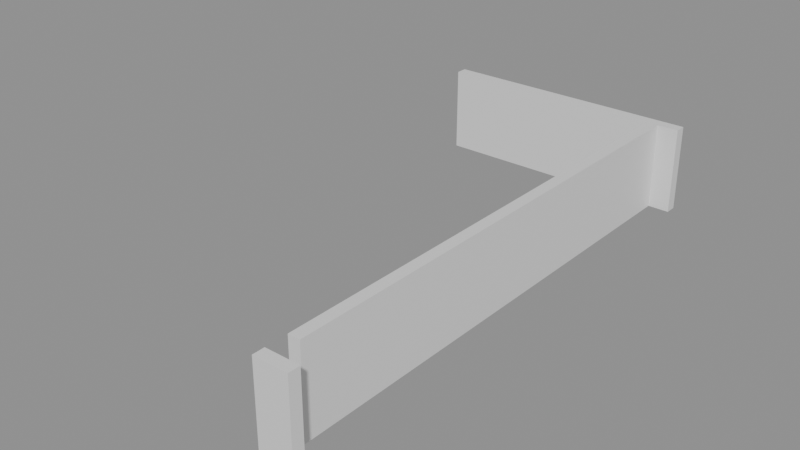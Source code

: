 # Source: building_lego.blend  (saved by Blender 5.0.119; exported with 4.5.12 LTS)
import bpy
from mathutils import Matrix  # noqa: F401  (used for matrix-valued properties, if any)

bpy.ops.wm.read_factory_settings(use_empty=True)
scene = bpy.context.scene
scene.name = 'Scene'

# ---- collections
col_01_paredes_externas = bpy.data.collections.new('01_Paredes_Externas'); scene.collection.children.link(col_01_paredes_externas)

# ---- materials (node trees are filled in below, after node groups)
mat_mat_parede_externa = bpy.data.materials.new('Mat_Parede_Externa')

# ---- material node trees
mat_mat_parede_externa.use_nodes = True; mat_mat_parede_externa.node_tree.nodes.clear()
_N = mat_mat_parede_externa.node_tree.nodes; _L = mat_mat_parede_externa.node_tree.links
n0 = _N.new('ShaderNodeBsdfPrincipled'); n0.name = 'BSDF - Pré-fundamentado'; n0.location = (-200, 100)
n1 = _N.new('ShaderNodeOutputMaterial'); n1.name = 'Saída de material'; n1.location = (200, 100)
_L.new(n0.outputs[0], n1.inputs[0])
n1.is_active_output = True

# ---- meshes
me_bloco_dungeon_wall_4759_2247_z22 = bpy.data.meshes.new('Bloco_dungeon_wall_4759_2247_z22')
me_bloco_dungeon_wall_4759_2247_z22.from_pydata([(-0.5, -0.175, -1.32), (0.5, -0.175, -1.32), (0.5, 0.175, -1.32), (-0.5, 0.175, -1.32), (-0.5, -0.175, 1.32), (0.5, -0.175, 1.32), (0.5, 0.175, 1.32), (-0.5, 0.175, 1.32)], [], [(0, 1, 2, 3), (4, 7, 6, 5), (0, 4, 5, 1), (2, 6, 7, 3), (0, 3, 7, 4), (1, 5, 6, 2)])
me_bloco_dungeon_wall_4759_2247_z22.materials.append(mat_mat_parede_externa)
me_bloco_dungeon_wall_4759_2247_z22.update()
me_bloco_dungeon_wall_4752_2263_z22 = bpy.data.meshes.new('Bloco_dungeon_wall_4752_2263_z22')
me_bloco_dungeon_wall_4752_2263_z22.from_pydata([(-0.5, -0.175, -1.32), (0.5, -0.175, -1.32), (0.5, 0.175, -1.32), (-0.5, 0.175, -1.32), (-0.5, -0.175, 1.32), (0.5, -0.175, 1.32), (0.5, 0.175, 1.32), (-0.5, 0.175, 1.32)], [], [(0, 1, 2, 3), (4, 7, 6, 5), (0, 4, 5, 1), (2, 6, 7, 3), (0, 3, 7, 4), (1, 5, 6, 2)])
me_bloco_dungeon_wall_4752_2263_z22.materials.append(mat_mat_parede_externa)
me_bloco_dungeon_wall_4752_2263_z22.update()
me_bloco_dungeon_wall_4753_2263_z22 = bpy.data.meshes.new('Bloco_dungeon_wall_4753_2263_z22')
me_bloco_dungeon_wall_4753_2263_z22.from_pydata([(-0.5, -0.175, -1.32), (0.5, -0.175, -1.32), (0.5, 0.175, -1.32), (-0.5, 0.175, -1.32), (-0.5, -0.175, 1.32), (0.5, -0.175, 1.32), (0.5, 0.175, 1.32), (-0.5, 0.175, 1.32)], [], [(0, 1, 2, 3), (4, 7, 6, 5), (0, 4, 5, 1), (2, 6, 7, 3), (0, 3, 7, 4), (1, 5, 6, 2)])
me_bloco_dungeon_wall_4753_2263_z22.materials.append(mat_mat_parede_externa)
me_bloco_dungeon_wall_4753_2263_z22.update()
me_bloco_dungeon_wall_4754_2263_z22 = bpy.data.meshes.new('Bloco_dungeon_wall_4754_2263_z22')
me_bloco_dungeon_wall_4754_2263_z22.from_pydata([(-0.5, -0.175, -1.32), (0.5, -0.175, -1.32), (0.5, 0.175, -1.32), (-0.5, 0.175, -1.32), (-0.5, -0.175, 1.32), (0.5, -0.175, 1.32), (0.5, 0.175, 1.32), (-0.5, 0.175, 1.32)], [], [(0, 1, 2, 3), (4, 7, 6, 5), (0, 4, 5, 1), (2, 6, 7, 3), (0, 3, 7, 4), (1, 5, 6, 2)])
me_bloco_dungeon_wall_4754_2263_z22.materials.append(mat_mat_parede_externa)
me_bloco_dungeon_wall_4754_2263_z22.update()
me_bloco_dungeon_wall_4755_2263_z22 = bpy.data.meshes.new('Bloco_dungeon_wall_4755_2263_z22')
me_bloco_dungeon_wall_4755_2263_z22.from_pydata([(-0.5, -0.175, -1.32), (0.5, -0.175, -1.32), (0.5, 0.175, -1.32), (-0.5, 0.175, -1.32), (-0.5, -0.175, 1.32), (0.5, -0.175, 1.32), (0.5, 0.175, 1.32), (-0.5, 0.175, 1.32)], [], [(0, 1, 2, 3), (4, 7, 6, 5), (0, 4, 5, 1), (2, 6, 7, 3), (0, 3, 7, 4), (1, 5, 6, 2)])
me_bloco_dungeon_wall_4755_2263_z22.materials.append(mat_mat_parede_externa)
me_bloco_dungeon_wall_4755_2263_z22.update()
me_bloco_dungeon_wall_4756_2263_z22 = bpy.data.meshes.new('Bloco_dungeon_wall_4756_2263_z22')
me_bloco_dungeon_wall_4756_2263_z22.from_pydata([(-0.5, -0.175, -1.32), (0.5, -0.175, -1.32), (0.5, 0.175, -1.32), (-0.5, 0.175, -1.32), (-0.5, -0.175, 1.32), (0.5, -0.175, 1.32), (0.5, 0.175, 1.32), (-0.5, 0.175, 1.32)], [], [(0, 1, 2, 3), (4, 7, 6, 5), (0, 4, 5, 1), (2, 6, 7, 3), (0, 3, 7, 4), (1, 5, 6, 2)])
me_bloco_dungeon_wall_4756_2263_z22.materials.append(mat_mat_parede_externa)
me_bloco_dungeon_wall_4756_2263_z22.update()
me_bloco_dungeon_wall_4757_2263_z22 = bpy.data.meshes.new('Bloco_dungeon_wall_4757_2263_z22')
me_bloco_dungeon_wall_4757_2263_z22.from_pydata([(-0.5, -0.175, -1.32), (0.5, -0.175, -1.32), (0.5, 0.175, -1.32), (-0.5, 0.175, -1.32), (-0.5, -0.175, 1.32), (0.5, -0.175, 1.32), (0.5, 0.175, 1.32), (-0.5, 0.175, 1.32)], [], [(0, 1, 2, 3), (4, 7, 6, 5), (0, 4, 5, 1), (2, 6, 7, 3), (0, 3, 7, 4), (1, 5, 6, 2)])
me_bloco_dungeon_wall_4757_2263_z22.materials.append(mat_mat_parede_externa)
me_bloco_dungeon_wall_4757_2263_z22.update()
me_bloco_dungeon_wall_4758_2263_z22 = bpy.data.meshes.new('Bloco_dungeon_wall_4758_2263_z22')
me_bloco_dungeon_wall_4758_2263_z22.from_pydata([(-0.5, -0.175, -1.32), (0.5, -0.175, -1.32), (0.5, 0.175, -1.32), (-0.5, 0.175, -1.32), (-0.5, -0.175, 1.32), (0.5, -0.175, 1.32), (0.5, 0.175, 1.32), (-0.5, 0.175, 1.32)], [], [(0, 1, 2, 3), (4, 7, 6, 5), (0, 4, 5, 1), (2, 6, 7, 3), (0, 3, 7, 4), (1, 5, 6, 2)])
me_bloco_dungeon_wall_4758_2263_z22.materials.append(mat_mat_parede_externa)
me_bloco_dungeon_wall_4758_2263_z22.update()
me_bloco_dungeon_wall_4759_2263_z22 = bpy.data.meshes.new('Bloco_dungeon_wall_4759_2263_z22')
me_bloco_dungeon_wall_4759_2263_z22.from_pydata([(-0.5, -0.175, -1.32), (0.5, -0.175, -1.32), (0.5, 0.175, -1.32), (-0.5, 0.175, -1.32), (-0.5, -0.175, 1.32), (0.5, -0.175, 1.32), (0.5, 0.175, 1.32), (-0.5, 0.175, 1.32)], [], [(0, 1, 2, 3), (4, 7, 6, 5), (0, 4, 5, 1), (2, 6, 7, 3), (0, 3, 7, 4), (1, 5, 6, 2)])
me_bloco_dungeon_wall_4759_2263_z22.materials.append(mat_mat_parede_externa)
me_bloco_dungeon_wall_4759_2263_z22.update()
me_bloco_dungeon_wall_4759_2248_z22 = bpy.data.meshes.new('Bloco_dungeon_wall_4759_2248_z22')
me_bloco_dungeon_wall_4759_2248_z22.from_pydata([(-0.175, -0.5, -1.32), (0.175, -0.5, -1.32), (0.175, 0.5, -1.32), (-0.175, 0.5, -1.32), (-0.175, -0.5, 1.32), (0.175, -0.5, 1.32), (0.175, 0.5, 1.32), (-0.175, 0.5, 1.32)], [], [(0, 1, 2, 3), (4, 7, 6, 5), (0, 4, 5, 1), (2, 6, 7, 3), (0, 3, 7, 4), (1, 5, 6, 2)])
me_bloco_dungeon_wall_4759_2248_z22.materials.append(mat_mat_parede_externa)
me_bloco_dungeon_wall_4759_2248_z22.update()
me_bloco_dungeon_wall_4759_2249_z22 = bpy.data.meshes.new('Bloco_dungeon_wall_4759_2249_z22')
me_bloco_dungeon_wall_4759_2249_z22.from_pydata([(-0.175, -0.5, -1.32), (0.175, -0.5, -1.32), (0.175, 0.5, -1.32), (-0.175, 0.5, -1.32), (-0.175, -0.5, 1.32), (0.175, -0.5, 1.32), (0.175, 0.5, 1.32), (-0.175, 0.5, 1.32)], [], [(0, 1, 2, 3), (4, 7, 6, 5), (0, 4, 5, 1), (2, 6, 7, 3), (0, 3, 7, 4), (1, 5, 6, 2)])
me_bloco_dungeon_wall_4759_2249_z22.materials.append(mat_mat_parede_externa)
me_bloco_dungeon_wall_4759_2249_z22.update()
me_bloco_dungeon_wall_4759_2250_z22 = bpy.data.meshes.new('Bloco_dungeon_wall_4759_2250_z22')
me_bloco_dungeon_wall_4759_2250_z22.from_pydata([(-0.175, -0.5, -1.32), (0.175, -0.5, -1.32), (0.175, 0.5, -1.32), (-0.175, 0.5, -1.32), (-0.175, -0.5, 1.32), (0.175, -0.5, 1.32), (0.175, 0.5, 1.32), (-0.175, 0.5, 1.32)], [], [(0, 1, 2, 3), (4, 7, 6, 5), (0, 4, 5, 1), (2, 6, 7, 3), (0, 3, 7, 4), (1, 5, 6, 2)])
me_bloco_dungeon_wall_4759_2250_z22.materials.append(mat_mat_parede_externa)
me_bloco_dungeon_wall_4759_2250_z22.update()
me_bloco_dungeon_wall_4759_2251_z22 = bpy.data.meshes.new('Bloco_dungeon_wall_4759_2251_z22')
me_bloco_dungeon_wall_4759_2251_z22.from_pydata([(-0.175, -0.5, -1.32), (0.175, -0.5, -1.32), (0.175, 0.5, -1.32), (-0.175, 0.5, -1.32), (-0.175, -0.5, 1.32), (0.175, -0.5, 1.32), (0.175, 0.5, 1.32), (-0.175, 0.5, 1.32)], [], [(0, 1, 2, 3), (4, 7, 6, 5), (0, 4, 5, 1), (2, 6, 7, 3), (0, 3, 7, 4), (1, 5, 6, 2)])
me_bloco_dungeon_wall_4759_2251_z22.materials.append(mat_mat_parede_externa)
me_bloco_dungeon_wall_4759_2251_z22.update()
me_bloco_dungeon_wall_4759_2252_z22 = bpy.data.meshes.new('Bloco_dungeon_wall_4759_2252_z22')
me_bloco_dungeon_wall_4759_2252_z22.from_pydata([(-0.175, -0.5, -1.32), (0.175, -0.5, -1.32), (0.175, 0.5, -1.32), (-0.175, 0.5, -1.32), (-0.175, -0.5, 1.32), (0.175, -0.5, 1.32), (0.175, 0.5, 1.32), (-0.175, 0.5, 1.32)], [], [(0, 1, 2, 3), (4, 7, 6, 5), (0, 4, 5, 1), (2, 6, 7, 3), (0, 3, 7, 4), (1, 5, 6, 2)])
me_bloco_dungeon_wall_4759_2252_z22.materials.append(mat_mat_parede_externa)
me_bloco_dungeon_wall_4759_2252_z22.update()
me_bloco_dungeon_wall_4759_2253_z22 = bpy.data.meshes.new('Bloco_dungeon_wall_4759_2253_z22')
me_bloco_dungeon_wall_4759_2253_z22.from_pydata([(-0.175, -0.5, -1.32), (0.175, -0.5, -1.32), (0.175, 0.5, -1.32), (-0.175, 0.5, -1.32), (-0.175, -0.5, 1.32), (0.175, -0.5, 1.32), (0.175, 0.5, 1.32), (-0.175, 0.5, 1.32)], [], [(0, 1, 2, 3), (4, 7, 6, 5), (0, 4, 5, 1), (2, 6, 7, 3), (0, 3, 7, 4), (1, 5, 6, 2)])
me_bloco_dungeon_wall_4759_2253_z22.materials.append(mat_mat_parede_externa)
me_bloco_dungeon_wall_4759_2253_z22.update()
me_bloco_dungeon_wall_4759_2254_z22 = bpy.data.meshes.new('Bloco_dungeon_wall_4759_2254_z22')
me_bloco_dungeon_wall_4759_2254_z22.from_pydata([(-0.175, -0.5, -1.32), (0.175, -0.5, -1.32), (0.175, 0.5, -1.32), (-0.175, 0.5, -1.32), (-0.175, -0.5, 1.32), (0.175, -0.5, 1.32), (0.175, 0.5, 1.32), (-0.175, 0.5, 1.32)], [], [(0, 1, 2, 3), (4, 7, 6, 5), (0, 4, 5, 1), (2, 6, 7, 3), (0, 3, 7, 4), (1, 5, 6, 2)])
me_bloco_dungeon_wall_4759_2254_z22.materials.append(mat_mat_parede_externa)
me_bloco_dungeon_wall_4759_2254_z22.update()
me_bloco_dungeon_wall_4759_2255_z22 = bpy.data.meshes.new('Bloco_dungeon_wall_4759_2255_z22')
me_bloco_dungeon_wall_4759_2255_z22.from_pydata([(-0.175, -0.5, -1.32), (0.175, -0.5, -1.32), (0.175, 0.5, -1.32), (-0.175, 0.5, -1.32), (-0.175, -0.5, 1.32), (0.175, -0.5, 1.32), (0.175, 0.5, 1.32), (-0.175, 0.5, 1.32)], [], [(0, 1, 2, 3), (4, 7, 6, 5), (0, 4, 5, 1), (2, 6, 7, 3), (0, 3, 7, 4), (1, 5, 6, 2)])
me_bloco_dungeon_wall_4759_2255_z22.materials.append(mat_mat_parede_externa)
me_bloco_dungeon_wall_4759_2255_z22.update()
me_bloco_dungeon_wall_4759_2256_z22 = bpy.data.meshes.new('Bloco_dungeon_wall_4759_2256_z22')
me_bloco_dungeon_wall_4759_2256_z22.from_pydata([(-0.175, -0.5, -1.32), (0.175, -0.5, -1.32), (0.175, 0.5, -1.32), (-0.175, 0.5, -1.32), (-0.175, -0.5, 1.32), (0.175, -0.5, 1.32), (0.175, 0.5, 1.32), (-0.175, 0.5, 1.32)], [], [(0, 1, 2, 3), (4, 7, 6, 5), (0, 4, 5, 1), (2, 6, 7, 3), (0, 3, 7, 4), (1, 5, 6, 2)])
me_bloco_dungeon_wall_4759_2256_z22.materials.append(mat_mat_parede_externa)
me_bloco_dungeon_wall_4759_2256_z22.update()
me_bloco_dungeon_wall_4759_2257_z22 = bpy.data.meshes.new('Bloco_dungeon_wall_4759_2257_z22')
me_bloco_dungeon_wall_4759_2257_z22.from_pydata([(-0.175, -0.5, -1.32), (0.175, -0.5, -1.32), (0.175, 0.5, -1.32), (-0.175, 0.5, -1.32), (-0.175, -0.5, 1.32), (0.175, -0.5, 1.32), (0.175, 0.5, 1.32), (-0.175, 0.5, 1.32)], [], [(0, 1, 2, 3), (4, 7, 6, 5), (0, 4, 5, 1), (2, 6, 7, 3), (0, 3, 7, 4), (1, 5, 6, 2)])
me_bloco_dungeon_wall_4759_2257_z22.materials.append(mat_mat_parede_externa)
me_bloco_dungeon_wall_4759_2257_z22.update()
me_bloco_dungeon_wall_4759_2258_z22 = bpy.data.meshes.new('Bloco_dungeon_wall_4759_2258_z22')
me_bloco_dungeon_wall_4759_2258_z22.from_pydata([(-0.175, -0.5, -1.32), (0.175, -0.5, -1.32), (0.175, 0.5, -1.32), (-0.175, 0.5, -1.32), (-0.175, -0.5, 1.32), (0.175, -0.5, 1.32), (0.175, 0.5, 1.32), (-0.175, 0.5, 1.32)], [], [(0, 1, 2, 3), (4, 7, 6, 5), (0, 4, 5, 1), (2, 6, 7, 3), (0, 3, 7, 4), (1, 5, 6, 2)])
me_bloco_dungeon_wall_4759_2258_z22.materials.append(mat_mat_parede_externa)
me_bloco_dungeon_wall_4759_2258_z22.update()
me_bloco_dungeon_wall_4759_2259_z22 = bpy.data.meshes.new('Bloco_dungeon_wall_4759_2259_z22')
me_bloco_dungeon_wall_4759_2259_z22.from_pydata([(-0.175, -0.5, -1.32), (0.175, -0.5, -1.32), (0.175, 0.5, -1.32), (-0.175, 0.5, -1.32), (-0.175, -0.5, 1.32), (0.175, -0.5, 1.32), (0.175, 0.5, 1.32), (-0.175, 0.5, 1.32)], [], [(0, 1, 2, 3), (4, 7, 6, 5), (0, 4, 5, 1), (2, 6, 7, 3), (0, 3, 7, 4), (1, 5, 6, 2)])
me_bloco_dungeon_wall_4759_2259_z22.materials.append(mat_mat_parede_externa)
me_bloco_dungeon_wall_4759_2259_z22.update()
me_bloco_dungeon_wall_4759_2260_z22 = bpy.data.meshes.new('Bloco_dungeon_wall_4759_2260_z22')
me_bloco_dungeon_wall_4759_2260_z22.from_pydata([(-0.175, -0.5, -1.32), (0.175, -0.5, -1.32), (0.175, 0.5, -1.32), (-0.175, 0.5, -1.32), (-0.175, -0.5, 1.32), (0.175, -0.5, 1.32), (0.175, 0.5, 1.32), (-0.175, 0.5, 1.32)], [], [(0, 1, 2, 3), (4, 7, 6, 5), (0, 4, 5, 1), (2, 6, 7, 3), (0, 3, 7, 4), (1, 5, 6, 2)])
me_bloco_dungeon_wall_4759_2260_z22.materials.append(mat_mat_parede_externa)
me_bloco_dungeon_wall_4759_2260_z22.update()
me_bloco_dungeon_wall_4759_2261_z22 = bpy.data.meshes.new('Bloco_dungeon_wall_4759_2261_z22')
me_bloco_dungeon_wall_4759_2261_z22.from_pydata([(-0.175, -0.5, -1.32), (0.175, -0.5, -1.32), (0.175, 0.5, -1.32), (-0.175, 0.5, -1.32), (-0.175, -0.5, 1.32), (0.175, -0.5, 1.32), (0.175, 0.5, 1.32), (-0.175, 0.5, 1.32)], [], [(0, 1, 2, 3), (4, 7, 6, 5), (0, 4, 5, 1), (2, 6, 7, 3), (0, 3, 7, 4), (1, 5, 6, 2)])
me_bloco_dungeon_wall_4759_2261_z22.materials.append(mat_mat_parede_externa)
me_bloco_dungeon_wall_4759_2261_z22.update()
me_bloco_dungeon_wall_4759_2262_z22 = bpy.data.meshes.new('Bloco_dungeon_wall_4759_2262_z22')
me_bloco_dungeon_wall_4759_2262_z22.from_pydata([(-0.175, -0.5, -1.32), (0.175, -0.5, -1.32), (0.175, 0.5, -1.32), (-0.175, 0.5, -1.32), (-0.175, -0.5, 1.32), (0.175, -0.5, 1.32), (0.175, 0.5, 1.32), (-0.175, 0.5, 1.32)], [], [(0, 1, 2, 3), (4, 7, 6, 5), (0, 4, 5, 1), (2, 6, 7, 3), (0, 3, 7, 4), (1, 5, 6, 2)])
me_bloco_dungeon_wall_4759_2262_z22.materials.append(mat_mat_parede_externa)
me_bloco_dungeon_wall_4759_2262_z22.update()

# ---- objects
ob_parede_externa_norte_y2247_x4759_4759 = bpy.data.objects.new('Parede_Externa_Norte_Y2247_X4759_4759', None)
ob_bloco_dungeon_wall_4759_2247_z22 = bpy.data.objects.new('Bloco_dungeon_wall_4759_2247_z22', me_bloco_dungeon_wall_4759_2247_z22)
ob_parede_externa_sul_y2263_x4752_4759 = bpy.data.objects.new('Parede_Externa_Sul_Y2263_X4752_4759', None)
ob_bloco_dungeon_wall_4752_2263_z22 = bpy.data.objects.new('Bloco_dungeon_wall_4752_2263_z22', me_bloco_dungeon_wall_4752_2263_z22)
ob_bloco_dungeon_wall_4753_2263_z22 = bpy.data.objects.new('Bloco_dungeon_wall_4753_2263_z22', me_bloco_dungeon_wall_4753_2263_z22)
ob_bloco_dungeon_wall_4754_2263_z22 = bpy.data.objects.new('Bloco_dungeon_wall_4754_2263_z22', me_bloco_dungeon_wall_4754_2263_z22)
ob_bloco_dungeon_wall_4755_2263_z22 = bpy.data.objects.new('Bloco_dungeon_wall_4755_2263_z22', me_bloco_dungeon_wall_4755_2263_z22)
ob_bloco_dungeon_wall_4756_2263_z22 = bpy.data.objects.new('Bloco_dungeon_wall_4756_2263_z22', me_bloco_dungeon_wall_4756_2263_z22)
ob_bloco_dungeon_wall_4757_2263_z22 = bpy.data.objects.new('Bloco_dungeon_wall_4757_2263_z22', me_bloco_dungeon_wall_4757_2263_z22)
ob_bloco_dungeon_wall_4758_2263_z22 = bpy.data.objects.new('Bloco_dungeon_wall_4758_2263_z22', me_bloco_dungeon_wall_4758_2263_z22)
ob_bloco_dungeon_wall_4759_2263_z22 = bpy.data.objects.new('Bloco_dungeon_wall_4759_2263_z22', me_bloco_dungeon_wall_4759_2263_z22)
ob_parede_externa_leste_x4759_y2248_2262 = bpy.data.objects.new('Parede_Externa_Leste_X4759_Y2248_2262', None)
ob_bloco_dungeon_wall_4759_2248_z22 = bpy.data.objects.new('Bloco_dungeon_wall_4759_2248_z22', me_bloco_dungeon_wall_4759_2248_z22)
ob_bloco_dungeon_wall_4759_2249_z22 = bpy.data.objects.new('Bloco_dungeon_wall_4759_2249_z22', me_bloco_dungeon_wall_4759_2249_z22)
ob_bloco_dungeon_wall_4759_2250_z22 = bpy.data.objects.new('Bloco_dungeon_wall_4759_2250_z22', me_bloco_dungeon_wall_4759_2250_z22)
ob_bloco_dungeon_wall_4759_2251_z22 = bpy.data.objects.new('Bloco_dungeon_wall_4759_2251_z22', me_bloco_dungeon_wall_4759_2251_z22)
ob_bloco_dungeon_wall_4759_2252_z22 = bpy.data.objects.new('Bloco_dungeon_wall_4759_2252_z22', me_bloco_dungeon_wall_4759_2252_z22)
ob_bloco_dungeon_wall_4759_2253_z22 = bpy.data.objects.new('Bloco_dungeon_wall_4759_2253_z22', me_bloco_dungeon_wall_4759_2253_z22)
ob_bloco_dungeon_wall_4759_2254_z22 = bpy.data.objects.new('Bloco_dungeon_wall_4759_2254_z22', me_bloco_dungeon_wall_4759_2254_z22)
ob_bloco_dungeon_wall_4759_2255_z22 = bpy.data.objects.new('Bloco_dungeon_wall_4759_2255_z22', me_bloco_dungeon_wall_4759_2255_z22)
ob_bloco_dungeon_wall_4759_2256_z22 = bpy.data.objects.new('Bloco_dungeon_wall_4759_2256_z22', me_bloco_dungeon_wall_4759_2256_z22)
ob_bloco_dungeon_wall_4759_2257_z22 = bpy.data.objects.new('Bloco_dungeon_wall_4759_2257_z22', me_bloco_dungeon_wall_4759_2257_z22)
ob_bloco_dungeon_wall_4759_2258_z22 = bpy.data.objects.new('Bloco_dungeon_wall_4759_2258_z22', me_bloco_dungeon_wall_4759_2258_z22)
ob_bloco_dungeon_wall_4759_2259_z22 = bpy.data.objects.new('Bloco_dungeon_wall_4759_2259_z22', me_bloco_dungeon_wall_4759_2259_z22)
ob_bloco_dungeon_wall_4759_2260_z22 = bpy.data.objects.new('Bloco_dungeon_wall_4759_2260_z22', me_bloco_dungeon_wall_4759_2260_z22)
ob_bloco_dungeon_wall_4759_2261_z22 = bpy.data.objects.new('Bloco_dungeon_wall_4759_2261_z22', me_bloco_dungeon_wall_4759_2261_z22)
ob_bloco_dungeon_wall_4759_2262_z22 = bpy.data.objects.new('Bloco_dungeon_wall_4759_2262_z22', me_bloco_dungeon_wall_4759_2262_z22)

# ---- transforms, parenting, visibility, modifiers, constraints
ob_parede_externa_norte_y2247_x4759_4759.location = (3.5, -8.0, 0.0)
ob_parede_externa_norte_y2247_x4759_4759.empty_display_type = 'CUBE'
ob_bloco_dungeon_wall_4759_2247_z22.parent = ob_parede_externa_norte_y2247_x4759_4759
ob_bloco_dungeon_wall_4759_2247_z22.matrix_parent_inverse = Matrix(((1.0, -0.0, 0.0, -3.5), (-0.0, 1.0, -0.0, 8.0), (0.0, -0.0, 1.0, -0.0), (-0.0, 0.0, -0.0, 1.0)))
ob_bloco_dungeon_wall_4759_2247_z22.location = (3.5, -8.325, 1.32)
ob_parede_externa_sul_y2263_x4752_4759.location = (0.0, 8.0, 0.0)
ob_parede_externa_sul_y2263_x4752_4759.empty_display_type = 'CUBE'
ob_bloco_dungeon_wall_4752_2263_z22.parent = ob_parede_externa_sul_y2263_x4752_4759
ob_bloco_dungeon_wall_4752_2263_z22.matrix_parent_inverse = Matrix(((1.0, -0.0, 0.0, -0.0), (-0.0, 1.0, -0.0, -8.0), (0.0, -0.0, 1.0, -0.0), (-0.0, 0.0, -0.0, 1.0)))
ob_bloco_dungeon_wall_4752_2263_z22.location = (-3.5, 7.675, 1.32)
ob_bloco_dungeon_wall_4753_2263_z22.parent = ob_parede_externa_sul_y2263_x4752_4759
ob_bloco_dungeon_wall_4753_2263_z22.matrix_parent_inverse = Matrix(((1.0, -0.0, 0.0, -0.0), (-0.0, 1.0, -0.0, -8.0), (0.0, -0.0, 1.0, -0.0), (-0.0, 0.0, -0.0, 1.0)))
ob_bloco_dungeon_wall_4753_2263_z22.location = (-2.5, 7.675, 1.32)
ob_bloco_dungeon_wall_4754_2263_z22.parent = ob_parede_externa_sul_y2263_x4752_4759
ob_bloco_dungeon_wall_4754_2263_z22.matrix_parent_inverse = Matrix(((1.0, -0.0, 0.0, -0.0), (-0.0, 1.0, -0.0, -8.0), (0.0, -0.0, 1.0, -0.0), (-0.0, 0.0, -0.0, 1.0)))
ob_bloco_dungeon_wall_4754_2263_z22.location = (-1.5, 7.675, 1.32)
ob_bloco_dungeon_wall_4755_2263_z22.parent = ob_parede_externa_sul_y2263_x4752_4759
ob_bloco_dungeon_wall_4755_2263_z22.matrix_parent_inverse = Matrix(((1.0, -0.0, 0.0, -0.0), (-0.0, 1.0, -0.0, -8.0), (0.0, -0.0, 1.0, -0.0), (-0.0, 0.0, -0.0, 1.0)))
ob_bloco_dungeon_wall_4755_2263_z22.location = (-0.5, 7.675, 1.32)
ob_bloco_dungeon_wall_4756_2263_z22.parent = ob_parede_externa_sul_y2263_x4752_4759
ob_bloco_dungeon_wall_4756_2263_z22.matrix_parent_inverse = Matrix(((1.0, -0.0, 0.0, -0.0), (-0.0, 1.0, -0.0, -8.0), (0.0, -0.0, 1.0, -0.0), (-0.0, 0.0, -0.0, 1.0)))
ob_bloco_dungeon_wall_4756_2263_z22.location = (0.5, 7.675, 1.32)
ob_bloco_dungeon_wall_4757_2263_z22.parent = ob_parede_externa_sul_y2263_x4752_4759
ob_bloco_dungeon_wall_4757_2263_z22.matrix_parent_inverse = Matrix(((1.0, -0.0, 0.0, -0.0), (-0.0, 1.0, -0.0, -8.0), (0.0, -0.0, 1.0, -0.0), (-0.0, 0.0, -0.0, 1.0)))
ob_bloco_dungeon_wall_4757_2263_z22.location = (1.5, 7.675, 1.32)
ob_bloco_dungeon_wall_4758_2263_z22.parent = ob_parede_externa_sul_y2263_x4752_4759
ob_bloco_dungeon_wall_4758_2263_z22.matrix_parent_inverse = Matrix(((1.0, -0.0, 0.0, -0.0), (-0.0, 1.0, -0.0, -8.0), (0.0, -0.0, 1.0, -0.0), (-0.0, 0.0, -0.0, 1.0)))
ob_bloco_dungeon_wall_4758_2263_z22.location = (2.5, 7.675, 1.32)
ob_bloco_dungeon_wall_4759_2263_z22.parent = ob_parede_externa_sul_y2263_x4752_4759
ob_bloco_dungeon_wall_4759_2263_z22.matrix_parent_inverse = Matrix(((1.0, -0.0, 0.0, -0.0), (-0.0, 1.0, -0.0, -8.0), (0.0, -0.0, 1.0, -0.0), (-0.0, 0.0, -0.0, 1.0)))
ob_bloco_dungeon_wall_4759_2263_z22.location = (3.5, 7.675, 1.32)
ob_parede_externa_leste_x4759_y2248_2262.location = (3.5, 0.0, 0.0)
ob_parede_externa_leste_x4759_y2248_2262.empty_display_type = 'CUBE'
ob_bloco_dungeon_wall_4759_2248_z22.parent = ob_parede_externa_leste_x4759_y2248_2262
ob_bloco_dungeon_wall_4759_2248_z22.matrix_parent_inverse = Matrix(((1.0, -0.0, 0.0, -3.5), (-0.0, 1.0, -0.0, 0.0), (0.0, -0.0, 1.0, -0.0), (-0.0, 0.0, -0.0, 1.0)))
ob_bloco_dungeon_wall_4759_2248_z22.location = (3.175, -7.0, 1.32)
ob_bloco_dungeon_wall_4759_2249_z22.parent = ob_parede_externa_leste_x4759_y2248_2262
ob_bloco_dungeon_wall_4759_2249_z22.matrix_parent_inverse = Matrix(((1.0, -0.0, 0.0, -3.5), (-0.0, 1.0, -0.0, 0.0), (0.0, -0.0, 1.0, -0.0), (-0.0, 0.0, -0.0, 1.0)))
ob_bloco_dungeon_wall_4759_2249_z22.location = (3.175, -6.0, 1.32)
ob_bloco_dungeon_wall_4759_2250_z22.parent = ob_parede_externa_leste_x4759_y2248_2262
ob_bloco_dungeon_wall_4759_2250_z22.matrix_parent_inverse = Matrix(((1.0, -0.0, 0.0, -3.5), (-0.0, 1.0, -0.0, 0.0), (0.0, -0.0, 1.0, -0.0), (-0.0, 0.0, -0.0, 1.0)))
ob_bloco_dungeon_wall_4759_2250_z22.location = (3.175, -5.0, 1.32)
ob_bloco_dungeon_wall_4759_2251_z22.parent = ob_parede_externa_leste_x4759_y2248_2262
ob_bloco_dungeon_wall_4759_2251_z22.matrix_parent_inverse = Matrix(((1.0, -0.0, 0.0, -3.5), (-0.0, 1.0, -0.0, 0.0), (0.0, -0.0, 1.0, -0.0), (-0.0, 0.0, -0.0, 1.0)))
ob_bloco_dungeon_wall_4759_2251_z22.location = (3.175, -4.0, 1.32)
ob_bloco_dungeon_wall_4759_2252_z22.parent = ob_parede_externa_leste_x4759_y2248_2262
ob_bloco_dungeon_wall_4759_2252_z22.matrix_parent_inverse = Matrix(((1.0, -0.0, 0.0, -3.5), (-0.0, 1.0, -0.0, 0.0), (0.0, -0.0, 1.0, -0.0), (-0.0, 0.0, -0.0, 1.0)))
ob_bloco_dungeon_wall_4759_2252_z22.location = (3.175, -3.0, 1.32)
ob_bloco_dungeon_wall_4759_2253_z22.parent = ob_parede_externa_leste_x4759_y2248_2262
ob_bloco_dungeon_wall_4759_2253_z22.matrix_parent_inverse = Matrix(((1.0, -0.0, 0.0, -3.5), (-0.0, 1.0, -0.0, 0.0), (0.0, -0.0, 1.0, -0.0), (-0.0, 0.0, -0.0, 1.0)))
ob_bloco_dungeon_wall_4759_2253_z22.location = (3.175, -2.0, 1.32)
ob_bloco_dungeon_wall_4759_2254_z22.parent = ob_parede_externa_leste_x4759_y2248_2262
ob_bloco_dungeon_wall_4759_2254_z22.matrix_parent_inverse = Matrix(((1.0, -0.0, 0.0, -3.5), (-0.0, 1.0, -0.0, 0.0), (0.0, -0.0, 1.0, -0.0), (-0.0, 0.0, -0.0, 1.0)))
ob_bloco_dungeon_wall_4759_2254_z22.location = (3.175, -1.0, 1.32)
ob_bloco_dungeon_wall_4759_2255_z22.parent = ob_parede_externa_leste_x4759_y2248_2262
ob_bloco_dungeon_wall_4759_2255_z22.matrix_parent_inverse = Matrix(((1.0, -0.0, 0.0, -3.5), (-0.0, 1.0, -0.0, 0.0), (0.0, -0.0, 1.0, -0.0), (-0.0, 0.0, -0.0, 1.0)))
ob_bloco_dungeon_wall_4759_2255_z22.location = (3.175, 0.0, 1.32)
ob_bloco_dungeon_wall_4759_2256_z22.parent = ob_parede_externa_leste_x4759_y2248_2262
ob_bloco_dungeon_wall_4759_2256_z22.matrix_parent_inverse = Matrix(((1.0, -0.0, 0.0, -3.5), (-0.0, 1.0, -0.0, 0.0), (0.0, -0.0, 1.0, -0.0), (-0.0, 0.0, -0.0, 1.0)))
ob_bloco_dungeon_wall_4759_2256_z22.location = (3.175, 1.0, 1.32)
ob_bloco_dungeon_wall_4759_2257_z22.parent = ob_parede_externa_leste_x4759_y2248_2262
ob_bloco_dungeon_wall_4759_2257_z22.matrix_parent_inverse = Matrix(((1.0, -0.0, 0.0, -3.5), (-0.0, 1.0, -0.0, 0.0), (0.0, -0.0, 1.0, -0.0), (-0.0, 0.0, -0.0, 1.0)))
ob_bloco_dungeon_wall_4759_2257_z22.location = (3.175, 2.0, 1.32)
ob_bloco_dungeon_wall_4759_2258_z22.parent = ob_parede_externa_leste_x4759_y2248_2262
ob_bloco_dungeon_wall_4759_2258_z22.matrix_parent_inverse = Matrix(((1.0, -0.0, 0.0, -3.5), (-0.0, 1.0, -0.0, 0.0), (0.0, -0.0, 1.0, -0.0), (-0.0, 0.0, -0.0, 1.0)))
ob_bloco_dungeon_wall_4759_2258_z22.location = (3.175, 3.0, 1.32)
ob_bloco_dungeon_wall_4759_2259_z22.parent = ob_parede_externa_leste_x4759_y2248_2262
ob_bloco_dungeon_wall_4759_2259_z22.matrix_parent_inverse = Matrix(((1.0, -0.0, 0.0, -3.5), (-0.0, 1.0, -0.0, 0.0), (0.0, -0.0, 1.0, -0.0), (-0.0, 0.0, -0.0, 1.0)))
ob_bloco_dungeon_wall_4759_2259_z22.location = (3.175, 4.0, 1.32)
ob_bloco_dungeon_wall_4759_2260_z22.parent = ob_parede_externa_leste_x4759_y2248_2262
ob_bloco_dungeon_wall_4759_2260_z22.matrix_parent_inverse = Matrix(((1.0, -0.0, 0.0, -3.5), (-0.0, 1.0, -0.0, 0.0), (0.0, -0.0, 1.0, -0.0), (-0.0, 0.0, -0.0, 1.0)))
ob_bloco_dungeon_wall_4759_2260_z22.location = (3.175, 5.0, 1.32)
ob_bloco_dungeon_wall_4759_2261_z22.parent = ob_parede_externa_leste_x4759_y2248_2262
ob_bloco_dungeon_wall_4759_2261_z22.matrix_parent_inverse = Matrix(((1.0, -0.0, 0.0, -3.5), (-0.0, 1.0, -0.0, 0.0), (0.0, -0.0, 1.0, -0.0), (-0.0, 0.0, -0.0, 1.0)))
ob_bloco_dungeon_wall_4759_2261_z22.location = (3.175, 6.0, 1.32)
ob_bloco_dungeon_wall_4759_2262_z22.parent = ob_parede_externa_leste_x4759_y2248_2262
ob_bloco_dungeon_wall_4759_2262_z22.matrix_parent_inverse = Matrix(((1.0, -0.0, 0.0, -3.5), (-0.0, 1.0, -0.0, 0.0), (0.0, -0.0, 1.0, -0.0), (-0.0, 0.0, -0.0, 1.0)))
ob_bloco_dungeon_wall_4759_2262_z22.location = (3.175, 7.0, 1.32)

# ---- collection membership
col_01_paredes_externas.objects.link(ob_parede_externa_norte_y2247_x4759_4759)
col_01_paredes_externas.objects.link(ob_bloco_dungeon_wall_4759_2247_z22)
col_01_paredes_externas.objects.link(ob_parede_externa_sul_y2263_x4752_4759)
col_01_paredes_externas.objects.link(ob_bloco_dungeon_wall_4752_2263_z22)
col_01_paredes_externas.objects.link(ob_bloco_dungeon_wall_4753_2263_z22)
col_01_paredes_externas.objects.link(ob_bloco_dungeon_wall_4754_2263_z22)
col_01_paredes_externas.objects.link(ob_bloco_dungeon_wall_4755_2263_z22)
col_01_paredes_externas.objects.link(ob_bloco_dungeon_wall_4756_2263_z22)
col_01_paredes_externas.objects.link(ob_bloco_dungeon_wall_4757_2263_z22)
col_01_paredes_externas.objects.link(ob_bloco_dungeon_wall_4758_2263_z22)
col_01_paredes_externas.objects.link(ob_bloco_dungeon_wall_4759_2263_z22)
col_01_paredes_externas.objects.link(ob_parede_externa_leste_x4759_y2248_2262)
col_01_paredes_externas.objects.link(ob_bloco_dungeon_wall_4759_2248_z22)
col_01_paredes_externas.objects.link(ob_bloco_dungeon_wall_4759_2249_z22)
col_01_paredes_externas.objects.link(ob_bloco_dungeon_wall_4759_2250_z22)
col_01_paredes_externas.objects.link(ob_bloco_dungeon_wall_4759_2251_z22)
col_01_paredes_externas.objects.link(ob_bloco_dungeon_wall_4759_2252_z22)
col_01_paredes_externas.objects.link(ob_bloco_dungeon_wall_4759_2253_z22)
col_01_paredes_externas.objects.link(ob_bloco_dungeon_wall_4759_2254_z22)
col_01_paredes_externas.objects.link(ob_bloco_dungeon_wall_4759_2255_z22)
col_01_paredes_externas.objects.link(ob_bloco_dungeon_wall_4759_2256_z22)
col_01_paredes_externas.objects.link(ob_bloco_dungeon_wall_4759_2257_z22)
col_01_paredes_externas.objects.link(ob_bloco_dungeon_wall_4759_2258_z22)
col_01_paredes_externas.objects.link(ob_bloco_dungeon_wall_4759_2259_z22)
col_01_paredes_externas.objects.link(ob_bloco_dungeon_wall_4759_2260_z22)
col_01_paredes_externas.objects.link(ob_bloco_dungeon_wall_4759_2261_z22)
col_01_paredes_externas.objects.link(ob_bloco_dungeon_wall_4759_2262_z22)

# ---- scene / render settings (as saved in the file)
scene.frame_start = 1; scene.frame_end = 250; scene.frame_set(1)
scene.render.engine = 'BLENDER_EEVEE_NEXT'
scene.render.bake_bias = 0.0
scene.render.bake_samples = 0
scene.cycles.sampling_pattern = 'TABULATED_SOBOL'
scene.eevee.use_volume_custom_range = False
bpy.context.view_layer.update()

# ---- added for rendering (the .blend has no active camera and no usable light): camera, sun + grey world if the file has none
cam_auto = bpy.data.cameras.new('AutoCamera')
cam_auto.lens = 50.0
cam_auto.sensor_width = 36.0
cam_auto.clip_end = 1000.0
ob_auto_camera = bpy.data.objects.new('AutoCamera', cam_auto)
scene.collection.objects.link(ob_auto_camera)
ob_auto_camera.location = (17.0174, -20.7459, 14.9339)
ob_auto_camera.rotation_euler = (1.09748, -7.21219e-08, 0.694738)
scene.camera = ob_auto_camera
light_auto_sun = bpy.data.lights.new('AutoSun', 'SUN')
light_auto_sun.energy = 3.0
light_auto_sun.angle = 0.0523599
ob_auto_sun = bpy.data.objects.new('AutoSun', light_auto_sun)
scene.collection.objects.link(ob_auto_sun)
ob_auto_sun.rotation_euler = (0.872665, 0.174533, 0.523599)
if scene.world is None:
    world_auto = bpy.data.worlds.new('AutoWorld')
    world_auto.color = (0.3, 0.3, 0.3)
    scene.world = world_auto
bpy.context.view_layer.update()

